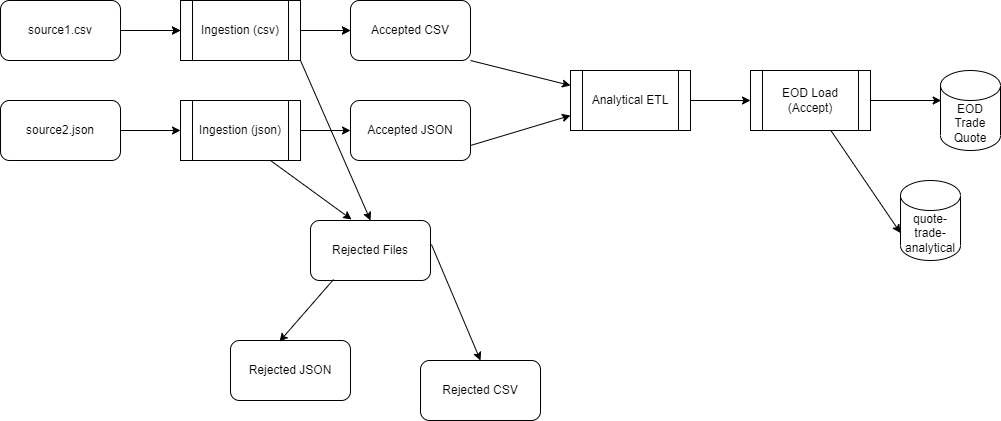

The diagram above was exported from draw.io. Its source (the exported page's mxGraphModel, read from the mxfile embedded in the PNG):
<mxGraphModel dx="1102" dy="620" grid="1" gridSize="10" guides="1" tooltips="1" connect="1" arrows="1" fold="1" page="1" pageScale="1" pageWidth="850" pageHeight="1100" math="0" shadow="0">
  <root>
    <mxCell id="0" />
    <mxCell id="1" parent="0" />
    <mxCell id="r-YVlqKMECyAFj-p2jOX-7" value="" style="edgeStyle=orthogonalEdgeStyle;rounded=0;orthogonalLoop=1;jettySize=auto;html=1;" edge="1" parent="1" source="r-YVlqKMECyAFj-p2jOX-1" target="r-YVlqKMECyAFj-p2jOX-2">
      <mxGeometry relative="1" as="geometry" />
    </mxCell>
    <mxCell id="r-YVlqKMECyAFj-p2jOX-1" value="source1.csv" style="rounded=1;whiteSpace=wrap;html=1;" vertex="1" parent="1">
      <mxGeometry x="20" y="40" width="120" height="60" as="geometry" />
    </mxCell>
    <mxCell id="r-YVlqKMECyAFj-p2jOX-6" value="" style="edgeStyle=orthogonalEdgeStyle;rounded=0;orthogonalLoop=1;jettySize=auto;html=1;" edge="1" parent="1" source="r-YVlqKMECyAFj-p2jOX-2" target="r-YVlqKMECyAFj-p2jOX-4">
      <mxGeometry relative="1" as="geometry" />
    </mxCell>
    <mxCell id="r-YVlqKMECyAFj-p2jOX-2" value="Ingestion (csv)" style="shape=process;whiteSpace=wrap;html=1;backgroundOutline=1;" vertex="1" parent="1">
      <mxGeometry x="200" y="40" width="120" height="60" as="geometry" />
    </mxCell>
    <mxCell id="r-YVlqKMECyAFj-p2jOX-3" value="" style="endArrow=classic;html=1;rounded=0;entryX=0;entryY=0.5;entryDx=0;entryDy=0;exitX=1;exitY=0.5;exitDx=0;exitDy=0;" edge="1" parent="1" source="r-YVlqKMECyAFj-p2jOX-1" target="r-YVlqKMECyAFj-p2jOX-2">
      <mxGeometry width="50" height="50" relative="1" as="geometry">
        <mxPoint x="140" y="90" as="sourcePoint" />
        <mxPoint x="190" y="40" as="targetPoint" />
      </mxGeometry>
    </mxCell>
    <mxCell id="r-YVlqKMECyAFj-p2jOX-4" value="Accepted CSV" style="rounded=1;whiteSpace=wrap;html=1;" vertex="1" parent="1">
      <mxGeometry x="370" y="40" width="120" height="60" as="geometry" />
    </mxCell>
    <mxCell id="r-YVlqKMECyAFj-p2jOX-5" value="" style="endArrow=classic;html=1;rounded=0;entryX=0;entryY=0.5;entryDx=0;entryDy=0;" edge="1" parent="1" target="r-YVlqKMECyAFj-p2jOX-4">
      <mxGeometry width="50" height="50" relative="1" as="geometry">
        <mxPoint x="320" y="70" as="sourcePoint" />
        <mxPoint x="210" y="80" as="targetPoint" />
        <Array as="points">
          <mxPoint x="370" y="70" />
        </Array>
      </mxGeometry>
    </mxCell>
    <mxCell id="r-YVlqKMECyAFj-p2jOX-8" value="source2.json" style="rounded=1;whiteSpace=wrap;html=1;" vertex="1" parent="1">
      <mxGeometry x="20" y="140" width="120" height="60" as="geometry" />
    </mxCell>
    <mxCell id="r-YVlqKMECyAFj-p2jOX-9" value="Ingestion (json)" style="shape=process;whiteSpace=wrap;html=1;backgroundOutline=1;" vertex="1" parent="1">
      <mxGeometry x="200" y="140" width="120" height="60" as="geometry" />
    </mxCell>
    <mxCell id="r-YVlqKMECyAFj-p2jOX-10" value="" style="endArrow=classic;html=1;rounded=0;entryX=0;entryY=0.5;entryDx=0;entryDy=0;exitX=1;exitY=0.5;exitDx=0;exitDy=0;" edge="1" parent="1" source="r-YVlqKMECyAFj-p2jOX-8" target="r-YVlqKMECyAFj-p2jOX-9">
      <mxGeometry width="50" height="50" relative="1" as="geometry">
        <mxPoint x="140" y="190" as="sourcePoint" />
        <mxPoint x="190" y="140" as="targetPoint" />
      </mxGeometry>
    </mxCell>
    <mxCell id="r-YVlqKMECyAFj-p2jOX-12" value="" style="endArrow=classic;html=1;rounded=0;entryX=0;entryY=0.5;entryDx=0;entryDy=0;" edge="1" parent="1" target="r-YVlqKMECyAFj-p2jOX-11">
      <mxGeometry width="50" height="50" relative="1" as="geometry">
        <mxPoint x="320" y="170" as="sourcePoint" />
        <mxPoint x="210" y="180" as="targetPoint" />
        <Array as="points">
          <mxPoint x="370" y="170" />
        </Array>
      </mxGeometry>
    </mxCell>
    <mxCell id="r-YVlqKMECyAFj-p2jOX-13" value="Analytical ETL" style="shape=process;whiteSpace=wrap;html=1;backgroundOutline=1;" vertex="1" parent="1">
      <mxGeometry x="590" y="110" width="120" height="60" as="geometry" />
    </mxCell>
    <mxCell id="r-YVlqKMECyAFj-p2jOX-14" value="" style="endArrow=classic;html=1;rounded=0;entryX=0;entryY=0.5;entryDx=0;entryDy=0;" edge="1" parent="1" source="r-YVlqKMECyAFj-p2jOX-13" target="r-YVlqKMECyAFj-p2jOX-20">
      <mxGeometry width="50" height="50" relative="1" as="geometry">
        <mxPoint x="620" y="110" as="sourcePoint" />
        <mxPoint x="690.7106781186548" y="60" as="targetPoint" />
      </mxGeometry>
    </mxCell>
    <mxCell id="r-YVlqKMECyAFj-p2jOX-15" value="Rejected Files" style="rounded=1;whiteSpace=wrap;html=1;" vertex="1" parent="1">
      <mxGeometry x="330" y="260" width="120" height="60" as="geometry" />
    </mxCell>
    <mxCell id="r-YVlqKMECyAFj-p2jOX-16" value="Rejected CSV" style="rounded=1;whiteSpace=wrap;html=1;" vertex="1" parent="1">
      <mxGeometry x="440" y="400" width="120" height="60" as="geometry" />
    </mxCell>
    <mxCell id="r-YVlqKMECyAFj-p2jOX-17" value="Rejected JSON" style="rounded=1;whiteSpace=wrap;html=1;" vertex="1" parent="1">
      <mxGeometry x="250" y="380" width="120" height="60" as="geometry" />
    </mxCell>
    <mxCell id="r-YVlqKMECyAFj-p2jOX-18" value="" style="endArrow=classic;html=1;rounded=0;exitX=1.008;exitY=0.4;exitDx=0;exitDy=0;exitPerimeter=0;entryX=0.5;entryY=0;entryDx=0;entryDy=0;" edge="1" parent="1" source="r-YVlqKMECyAFj-p2jOX-15" target="r-YVlqKMECyAFj-p2jOX-16">
      <mxGeometry width="50" height="50" relative="1" as="geometry">
        <mxPoint x="360" y="330" as="sourcePoint" />
        <mxPoint x="490" y="390" as="targetPoint" />
      </mxGeometry>
    </mxCell>
    <mxCell id="r-YVlqKMECyAFj-p2jOX-19" value="" style="endArrow=classic;html=1;rounded=0;exitX=0.192;exitY=0.983;exitDx=0;exitDy=0;entryX=0.408;entryY=0.017;entryDx=0;entryDy=0;exitPerimeter=0;entryPerimeter=0;" edge="1" parent="1" source="r-YVlqKMECyAFj-p2jOX-15" target="r-YVlqKMECyAFj-p2jOX-17">
      <mxGeometry width="50" height="50" relative="1" as="geometry">
        <mxPoint x="460" y="360" as="sourcePoint" />
        <mxPoint x="510" y="310" as="targetPoint" />
      </mxGeometry>
    </mxCell>
    <mxCell id="r-YVlqKMECyAFj-p2jOX-20" value="EOD Load (Accept)" style="shape=process;whiteSpace=wrap;html=1;backgroundOutline=1;" vertex="1" parent="1">
      <mxGeometry x="770" y="110" width="120" height="60" as="geometry" />
    </mxCell>
    <mxCell id="r-YVlqKMECyAFj-p2jOX-21" value="EOD Trade Quote" style="shape=cylinder3;whiteSpace=wrap;html=1;boundedLbl=1;backgroundOutline=1;size=15;" vertex="1" parent="1">
      <mxGeometry x="960" y="110" width="60" height="80" as="geometry" />
    </mxCell>
    <mxCell id="r-YVlqKMECyAFj-p2jOX-22" value="quote-trade-analytical" style="shape=cylinder3;whiteSpace=wrap;html=1;boundedLbl=1;backgroundOutline=1;size=15;" vertex="1" parent="1">
      <mxGeometry x="920" y="220" width="60" height="80" as="geometry" />
    </mxCell>
    <mxCell id="r-YVlqKMECyAFj-p2jOX-24" value="" style="endArrow=classic;html=1;rounded=0;" edge="1" parent="1" source="r-YVlqKMECyAFj-p2jOX-20">
      <mxGeometry width="50" height="50" relative="1" as="geometry">
        <mxPoint x="890" y="190" as="sourcePoint" />
        <mxPoint x="960.7106781186548" y="140" as="targetPoint" />
      </mxGeometry>
    </mxCell>
    <mxCell id="r-YVlqKMECyAFj-p2jOX-25" value="" style="endArrow=classic;html=1;rounded=0;entryX=0;entryY=0;entryDx=0;entryDy=52.5;entryPerimeter=0;" edge="1" parent="1" source="r-YVlqKMECyAFj-p2jOX-20" target="r-YVlqKMECyAFj-p2jOX-22">
      <mxGeometry width="50" height="50" relative="1" as="geometry">
        <mxPoint x="830" y="220" as="sourcePoint" />
        <mxPoint x="830" y="240.71067811865476" as="targetPoint" />
      </mxGeometry>
    </mxCell>
    <mxCell id="r-YVlqKMECyAFj-p2jOX-26" value="" style="endArrow=classic;html=1;rounded=0;entryX=0;entryY=0.25;entryDx=0;entryDy=0;" edge="1" parent="1" target="r-YVlqKMECyAFj-p2jOX-13">
      <mxGeometry width="50" height="50" relative="1" as="geometry">
        <mxPoint x="490" y="100" as="sourcePoint" />
        <mxPoint x="540" y="50" as="targetPoint" />
      </mxGeometry>
    </mxCell>
    <mxCell id="r-YVlqKMECyAFj-p2jOX-27" value="" style="endArrow=classic;html=1;rounded=0;entryX=0;entryY=0.75;entryDx=0;entryDy=0;exitX=1;exitY=0.75;exitDx=0;exitDy=0;" edge="1" parent="1" source="r-YVlqKMECyAFj-p2jOX-11" target="r-YVlqKMECyAFj-p2jOX-13">
      <mxGeometry width="50" height="50" relative="1" as="geometry">
        <mxPoint x="490" y="210" as="sourcePoint" />
        <mxPoint x="540" y="160" as="targetPoint" />
      </mxGeometry>
    </mxCell>
    <mxCell id="r-YVlqKMECyAFj-p2jOX-28" value="" style="endArrow=classic;html=1;rounded=0;exitX=0.75;exitY=1;exitDx=0;exitDy=0;entryX=0.342;entryY=-0.017;entryDx=0;entryDy=0;entryPerimeter=0;" edge="1" parent="1" source="r-YVlqKMECyAFj-p2jOX-9" target="r-YVlqKMECyAFj-p2jOX-15">
      <mxGeometry width="50" height="50" relative="1" as="geometry">
        <mxPoint x="540" y="310" as="sourcePoint" />
        <mxPoint x="590" y="260" as="targetPoint" />
      </mxGeometry>
    </mxCell>
    <mxCell id="r-YVlqKMECyAFj-p2jOX-29" value="" style="endArrow=classic;html=1;rounded=0;entryX=0.5;entryY=0;entryDx=0;entryDy=0;exitX=1;exitY=1;exitDx=0;exitDy=0;" edge="1" parent="1" source="r-YVlqKMECyAFj-p2jOX-2" target="r-YVlqKMECyAFj-p2jOX-15">
      <mxGeometry width="50" height="50" relative="1" as="geometry">
        <mxPoint x="310" y="140" as="sourcePoint" />
        <mxPoint x="360" y="90" as="targetPoint" />
      </mxGeometry>
    </mxCell>
    <mxCell id="r-YVlqKMECyAFj-p2jOX-11" value="Accepted JSON" style="rounded=1;whiteSpace=wrap;html=1;" vertex="1" parent="1">
      <mxGeometry x="370" y="140" width="120" height="60" as="geometry" />
    </mxCell>
  </root>
</mxGraphModel>